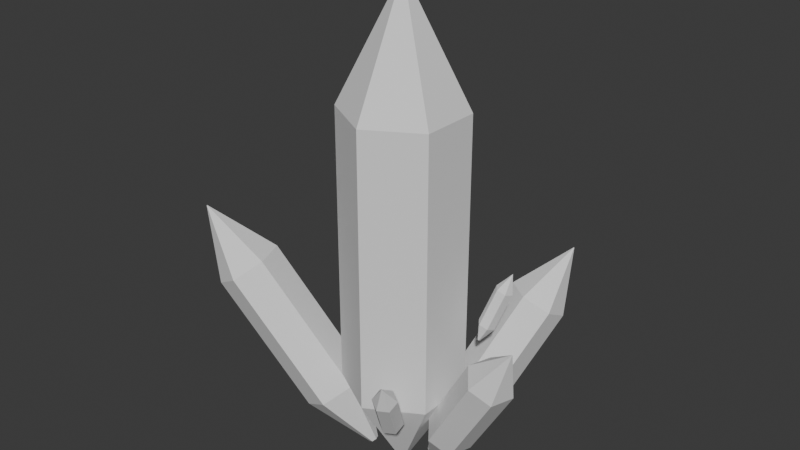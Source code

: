 # Source: cristal01.blend  (saved by Blender 5.0.119; exported with 4.5.12 LTS)
import bpy
from mathutils import Matrix  # noqa: F401  (used for matrix-valued properties, if any)

bpy.ops.wm.read_factory_settings(use_empty=True)
scene = bpy.context.scene
scene.name = 'Scene'

# ---- collections
col_collection = bpy.data.collections.new('Collection'); scene.collection.children.link(col_collection)

# ---- world
world_world = bpy.data.worlds.new('World'); scene.world = world_world
world_world.use_nodes = True; world_world.node_tree.nodes.clear()
_N = world_world.node_tree.nodes; _L = world_world.node_tree.links
n0 = _N.new('ShaderNodeOutputWorld'); n0.name = 'World Output'; n0.location = (200, 100)
n1 = _N.new('ShaderNodeBackground'); n1.name = 'Background'; n1.location = (-200, 100)
n1.inputs[0].default_value = (0.05088, 0.05088, 0.05088, 1.0)
_L.new(n1.outputs[0], n0.inputs[0])
n0.is_active_output = True
world_world.color = (0.05088, 0.05088, 0.05088)
world_world.sun_shadow_jitter_overblur = 0.0

# ---- meshes
me_cylinder = bpy.data.meshes.new('Cylinder')
me_cylinder.from_pydata([(0.0, 1.0, -1.0), (0.0, 1.0, 3.646), (0.866, 0.5, -1.0), (0.866, 0.5, 3.646), (0.866, -0.5, -1.0), (0.866, -0.5, 3.646), (0.0, -1.0, -1.0), (0.0, -1.0, 3.646), (-0.866, -0.5, -1.0), (-0.866, -0.5, 3.646), (-0.866, 0.5, -1.0), (-0.866, 0.5, 3.646), (0.0, 0.0103, 5.629), (0.008918, 0.005149, 5.629), (0.008918, -0.005149, 5.629), (0.0, -0.0103, 5.629), (-0.008918, -0.005149, 5.629), (-0.008918, 0.005149, 5.629), (1.106, 0.3625, -1.569), (2.061, 0.04633, 0.002016), (1.321, 0.07986, -1.757), (2.276, -0.2364, -0.1855), (1.195, -0.3014, -1.757), (2.15, -0.6176, -0.1855), (0.8535, -0.4, -1.569), (1.809, -0.7162, 0.002016), (0.6385, -0.1173, -1.382), (1.594, -0.4335, 0.1896), (0.7647, 0.264, -1.382), (1.72, -0.05223, 0.1896), (2.376, -0.4768, 0.7262), (2.378, -0.4797, 0.7243), (2.377, -0.4836, 0.7243), (2.374, -0.4846, 0.7262), (2.371, -0.4817, 0.7282), (2.373, -0.4778, 0.7282), (0.5659, 0.1804, -2.28), (0.5975, 0.1389, -2.308), (0.579, 0.08292, -2.308), (0.5289, 0.06845, -2.28), (0.4973, 0.11, -2.253), (0.5159, 0.1659, -2.253), (0.0, 0.1172, -2.446), (0.1015, 0.05859, -2.446), (0.1015, -0.05859, -2.446), (0.0, -0.1172, -2.446), (-0.1015, -0.05859, -2.446), (-0.1015, 0.05859, -2.446), (-1.375, 0.2062, -1.483), (-2.717, -0.345, 0.6072), (-0.9127, 0.07386, -1.221), (-2.254, -0.4773, 0.8692), (-0.7265, -0.4408, -1.237), (-2.068, -0.992, 0.8529), (-1.003, -0.8232, -1.515), (-2.344, -1.374, 0.5748), (-1.465, -0.6909, -1.777), (-2.807, -1.242, 0.3128), (-1.651, -0.1762, -1.761), (-2.993, -0.7274, 0.3291), (-3.151, -1.108, 1.554), (-3.146, -1.11, 1.557), (-3.144, -1.115, 1.557), (-3.147, -1.119, 1.554), (-3.152, -1.118, 1.551), (-3.154, -1.112, 1.552), (-0.6089, 0.01651, -2.442), (-0.541, -0.002917, -2.404), (-0.5137, -0.07848, -2.406), (-0.5542, -0.1346, -2.447), (-0.6221, -0.1152, -2.485), (-0.6494, -0.03962, -2.483), (-0.6968, 0.9005, -1.077), (-0.9867, 1.037, -0.4864), (-0.6279, 0.7883, -1.017), (-0.9178, 0.9245, -0.4267), (-0.6894, 0.6575, -1.017), (-0.9793, 0.7937, -0.4267), (-0.8197, 0.6388, -1.077), (-1.11, 0.775, -0.4864), (-0.8886, 0.751, -1.136), (-1.178, 0.8873, -0.5461), (-0.8271, 0.8819, -1.136), (-1.117, 1.018, -0.5461), (-1.181, 0.97, -0.2144), (-1.18, 0.9689, -0.2138), (-1.181, 0.9675, -0.2138), (-1.182, 0.9673, -0.2144), (-1.183, 0.9685, -0.215), (-1.182, 0.9698, -0.215), (-0.618, 0.7272, -1.344), (-0.6079, 0.7108, -1.335), (-0.6169, 0.6916, -1.335), (-0.636, 0.6888, -1.344), (-0.6462, 0.7053, -1.353), (-0.6371, 0.7245, -1.353), (0.2023, 1.155, -1.724), (0.9106, 2.128, 0.1558), (0.6028, 1.297, -1.949), (1.311, 2.27, -0.06859), (0.9914, 1.014, -1.949), (1.7, 1.987, -0.06859), (0.9795, 0.5891, -1.724), (1.688, 1.563, 0.1558), (0.579, 0.4471, -1.5), (1.287, 1.421, 0.3802), (0.1904, 0.7298, -1.5), (0.8987, 1.703, 0.3802), (1.622, 2.297, 1.022), (1.626, 2.298, 1.02), (1.63, 2.295, 1.02), (1.63, 2.291, 1.022), (1.626, 2.29, 1.025), (1.622, 2.293, 1.025), (0.2133, 0.4728, -2.575), (0.2721, 0.4936, -2.608), (0.3291, 0.4521, -2.608), (0.3274, 0.3898, -2.575), (0.2686, 0.3689, -2.542), (0.2115, 0.4104, -2.542), (1.226, 0.723, 0.1843), (1.431, 0.8592, 0.8088), (1.317, 0.6108, 0.1788), (1.522, 0.747, 0.8033), (1.273, 0.48, 0.2218), (1.478, 0.6162, 0.8463), (1.138, 0.4614, 0.2703), (1.344, 0.5976, 0.8948), (1.047, 0.5736, 0.2758), (1.253, 0.7098, 0.9003), (1.091, 0.7044, 0.2328), (1.297, 0.8406, 0.8573), (1.483, 0.7925, 1.139), (1.484, 0.7914, 1.139), (1.483, 0.79, 1.14), (1.482, 0.7898, 1.14), (1.481, 0.791, 1.14), (1.481, 0.7923, 1.14), (1.095, 0.5498, -0.06173), (1.108, 0.5333, -0.06254), (1.102, 0.5141, -0.05622), (1.082, 0.5113, -0.0491), (1.069, 0.5278, -0.04829), (1.075, 0.547, -0.05461), (0.6692, -0.7788, -1.12), (0.9106, -1.209, -0.3491), (0.6536, -0.9523, -1.212), (0.8949, -1.383, -0.4411), (0.4817, -1.049, -1.212), (0.723, -1.479, -0.4411), (0.3255, -0.9714, -1.12), (0.5668, -1.402, -0.3491), (0.3412, -0.7979, -1.028), (0.5825, -1.228, -0.2571), (0.513, -0.7016, -1.028), (0.7544, -1.132, -0.2571), (0.8517, -1.503, 0.006206), (0.8516, -1.505, 0.005258), (0.8498, -1.506, 0.005258), (0.8482, -1.505, 0.006206), (0.8483, -1.503, 0.007153), (0.8501, -1.502, 0.007153), (0.4133, -0.6661, -1.469), (0.411, -0.6916, -1.482), (0.3858, -0.7057, -1.482), (0.3629, -0.6944, -1.469), (0.3652, -0.6689, -1.455), (0.3904, -0.6548, -1.455)], [], [(0, 1, 3, 2), (2, 3, 5, 4), (4, 5, 7, 6), (6, 7, 9, 8), (9, 7, 15, 16), (8, 9, 11, 10), (10, 11, 1, 0), (0, 2, 43, 42), (13, 12, 17, 16, 15, 14), (5, 3, 13, 14), (11, 9, 16, 17), (3, 1, 12, 13), (7, 5, 14, 15), (1, 11, 17, 12), (18, 19, 21, 20), (20, 21, 23, 22), (22, 23, 25, 24), (24, 25, 27, 26), (27, 25, 33, 34), (26, 27, 29, 28), (28, 29, 19, 18), (24, 26, 40, 39), (31, 30, 35, 34, 33, 32), (23, 21, 31, 32), (29, 27, 34, 35), (21, 19, 30, 31), (25, 23, 32, 33), (19, 29, 35, 30), (36, 37, 38, 39, 40, 41), (20, 22, 38, 37), (26, 28, 41, 40), (18, 20, 37, 36), (22, 24, 39, 38), (28, 18, 36, 41), (42, 43, 44, 45, 46, 47), (4, 6, 45, 44), (10, 0, 42, 47), (6, 8, 46, 45), (2, 4, 44, 43), (8, 10, 47, 46), (48, 49, 51, 50), (50, 51, 53, 52), (52, 53, 55, 54), (54, 55, 57, 56), (57, 55, 63, 64), (56, 57, 59, 58), (58, 59, 49, 48), (54, 56, 70, 69), (61, 60, 65, 64, 63, 62), (53, 51, 61, 62), (59, 57, 64, 65), (51, 49, 60, 61), (55, 53, 62, 63), (49, 59, 65, 60), (66, 67, 68, 69, 70, 71), (50, 52, 68, 67), (56, 58, 71, 70), (48, 50, 67, 66), (52, 54, 69, 68), (58, 48, 66, 71), (72, 73, 75, 74), (74, 75, 77, 76), (76, 77, 79, 78), (78, 79, 81, 80), (81, 79, 87, 88), (80, 81, 83, 82), (82, 83, 73, 72), (78, 80, 94, 93), (85, 84, 89, 88, 87, 86), (77, 75, 85, 86), (83, 81, 88, 89), (75, 73, 84, 85), (79, 77, 86, 87), (73, 83, 89, 84), (90, 91, 92, 93, 94, 95), (74, 76, 92, 91), (80, 82, 95, 94), (72, 74, 91, 90), (76, 78, 93, 92), (82, 72, 90, 95), (96, 97, 99, 98), (98, 99, 101, 100), (100, 101, 103, 102), (102, 103, 105, 104), (105, 103, 111, 112), (104, 105, 107, 106), (106, 107, 97, 96), (102, 104, 118, 117), (109, 108, 113, 112, 111, 110), (101, 99, 109, 110), (107, 105, 112, 113), (99, 97, 108, 109), (103, 101, 110, 111), (97, 107, 113, 108), (114, 115, 116, 117, 118, 119), (98, 100, 116, 115), (104, 106, 119, 118), (96, 98, 115, 114), (100, 102, 117, 116), (106, 96, 114, 119), (120, 121, 123, 122), (122, 123, 125, 124), (124, 125, 127, 126), (126, 127, 129, 128), (129, 127, 135, 136), (128, 129, 131, 130), (130, 131, 121, 120), (126, 128, 142, 141), (133, 132, 137, 136, 135, 134), (125, 123, 133, 134), (131, 129, 136, 137), (123, 121, 132, 133), (127, 125, 134, 135), (121, 131, 137, 132), (138, 139, 140, 141, 142, 143), (122, 124, 140, 139), (128, 130, 143, 142), (120, 122, 139, 138), (124, 126, 141, 140), (130, 120, 138, 143), (144, 145, 147, 146), (146, 147, 149, 148), (148, 149, 151, 150), (150, 151, 153, 152), (153, 151, 159, 160), (152, 153, 155, 154), (154, 155, 145, 144), (150, 152, 166, 165), (157, 156, 161, 160, 159, 158), (149, 147, 157, 158), (155, 153, 160, 161), (147, 145, 156, 157), (151, 149, 158, 159), (145, 155, 161, 156), (162, 163, 164, 165, 166, 167), (146, 148, 164, 163), (152, 154, 167, 166), (144, 146, 163, 162), (148, 150, 165, 164), (154, 144, 162, 167)])
_uv = me_cylinder.uv_layers.new(name='UVMap')
_uv.uv.foreach_set('vector', [1.0, 0.5, 1.0, 1.0, 0.8333, 1.0, 0.8333, 0.5, 0.8333, 0.5, 0.8333, 1.0, 0.6667, 1.0, 0.6667, 0.5, 0.6667, 0.5, 0.6667, 1.0, 0.5, 1.0, 0.5, 0.5, 0.5, 0.5, 0.5, 1.0, 0.3333, 1.0, 0.3333, 0.5, 0.3333, 1.0, 0.5, 1.0, 0.5, 1.0, 0.3333, 1.0, 0.3333, 0.5, 0.3333, 1.0, 0.1667, 1.0, 0.1667, 0.5, 0.1667, 0.5, 0.1667, 1.0, -8.941e-08, 1.0, -8.941e-08, 0.5, 1.0, 0.5, 0.8333, 0.5, 0.8333, 0.5, 1.0, 0.5, 0.4578, 0.37, 0.25, 0.49, 0.04215, 0.37, 0.04215, 0.13, 0.25, 0.01, 0.4578, 0.13, 0.6667, 1.0, 0.8333, 1.0, 0.8333, 1.0, 0.6667, 1.0, 0.1667, 1.0, 0.3333, 1.0, 0.3333, 1.0, 0.1667, 1.0, 0.8333, 1.0, 1.0, 1.0, 1.0, 1.0, 0.8333, 1.0, 0.5, 1.0, 0.6667, 1.0, 0.6667, 1.0, 0.5, 1.0, -8.941e-08, 1.0, 0.1667, 1.0, 0.1667, 1.0, -8.941e-08, 1.0, 1.0, 0.5, 1.0, 1.0, 0.8333, 1.0, 0.8333, 0.5, 0.8333, 0.5, 0.8333, 1.0, 0.6667, 1.0, 0.6667, 0.5, 0.6667, 0.5, 0.6667, 1.0, 0.5, 1.0, 0.5, 0.5, 0.5, 0.5, 0.5, 1.0, 0.3333, 1.0, 0.3333, 0.5, 0.3333, 1.0, 0.5, 1.0, 0.5, 1.0, 0.3333, 1.0, 0.3333, 0.5, 0.3333, 1.0, 0.1667, 1.0, 0.1667, 0.5, 0.1667, 0.5, 0.1667, 1.0, -8.941e-08, 1.0, -8.941e-08, 0.5, 0.5, 0.5, 0.3333, 0.5, 0.3333, 0.5, 0.5, 0.5, 0.4578, 0.37, 0.25, 0.49, 0.04215, 0.37, 0.04215, 0.13, 0.25, 0.01, 0.4578, 0.13, 0.6667, 1.0, 0.8333, 1.0, 0.8333, 1.0, 0.6667, 1.0, 0.1667, 1.0, 0.3333, 1.0, 0.3333, 1.0, 0.1667, 1.0, 0.8333, 1.0, 1.0, 1.0, 1.0, 1.0, 0.8333, 1.0, 0.5, 1.0, 0.6667, 1.0, 0.6667, 1.0, 0.5, 1.0, -8.941e-08, 1.0, 0.1667, 1.0, 0.1667, 1.0, -8.941e-08, 1.0, 0.75, 0.49, 0.9578, 0.37, 0.9578, 0.13, 0.75, 0.01, 0.5422, 0.13, 0.5422, 0.37, 0.8333, 0.5, 0.6667, 0.5, 0.6667, 0.5, 0.8333, 0.5, 0.3333, 0.5, 0.1667, 0.5, 0.1667, 0.5, 0.3333, 0.5, 1.0, 0.5, 0.8333, 0.5, 0.8333, 0.5, 1.0, 0.5, 0.6667, 0.5, 0.5, 0.5, 0.5, 0.5, 0.6667, 0.5, 0.1667, 0.5, -8.941e-08, 0.5, -8.941e-08, 0.5, 0.1667, 0.5, 0.75, 0.49, 0.9578, 0.37, 0.9578, 0.13, 0.75, 0.01, 0.5422, 0.13, 0.5422, 0.37, 0.6667, 0.5, 0.5, 0.5, 0.5, 0.5, 0.6667, 0.5, 0.1667, 0.5, -8.941e-08, 0.5, -8.941e-08, 0.5, 0.1667, 0.5, 0.5, 0.5, 0.3333, 0.5, 0.3333, 0.5, 0.5, 0.5, 0.8333, 0.5, 0.6667, 0.5, 0.6667, 0.5, 0.8333, 0.5, 0.3333, 0.5, 0.1667, 0.5, 0.1667, 0.5, 0.3333, 0.5, 1.0, 0.5, 1.0, 1.0, 0.8333, 1.0, 0.8333, 0.5, 0.8333, 0.5, 0.8333, 1.0, 0.6667, 1.0, 0.6667, 0.5, 0.6667, 0.5, 0.6667, 1.0, 0.5, 1.0, 0.5, 0.5, 0.5, 0.5, 0.5, 1.0, 0.3333, 1.0, 0.3333, 0.5, 0.3333, 1.0, 0.5, 1.0, 0.5, 1.0, 0.3333, 1.0, 0.3333, 0.5, 0.3333, 1.0, 0.1667, 1.0, 0.1667, 0.5, 0.1667, 0.5, 0.1667, 1.0, -8.941e-08, 1.0, -8.941e-08, 0.5, 0.5, 0.5, 0.3333, 0.5, 0.3333, 0.5, 0.5, 0.5, 0.4578, 0.37, 0.25, 0.49, 0.04215, 0.37, 0.04215, 0.13, 0.25, 0.01, 0.4578, 0.13, 0.6667, 1.0, 0.8333, 1.0, 0.8333, 1.0, 0.6667, 1.0, 0.1667, 1.0, 0.3333, 1.0, 0.3333, 1.0, 0.1667, 1.0, 0.8333, 1.0, 1.0, 1.0, 1.0, 1.0, 0.8333, 1.0, 0.5, 1.0, 0.6667, 1.0, 0.6667, 1.0, 0.5, 1.0, -8.941e-08, 1.0, 0.1667, 1.0, 0.1667, 1.0, -8.941e-08, 1.0, 0.75, 0.49, 0.9578, 0.37, 0.9578, 0.13, 0.75, 0.01, 0.5422, 0.13, 0.5422, 0.37, 0.8333, 0.5, 0.6667, 0.5, 0.6667, 0.5, 0.8333, 0.5, 0.3333, 0.5, 0.1667, 0.5, 0.1667, 0.5, 0.3333, 0.5, 1.0, 0.5, 0.8333, 0.5, 0.8333, 0.5, 1.0, 0.5, 0.6667, 0.5, 0.5, 0.5, 0.5, 0.5, 0.6667, 0.5, 0.1667, 0.5, -8.941e-08, 0.5, -8.941e-08, 0.5, 0.1667, 0.5, 1.0, 0.5, 1.0, 1.0, 0.8333, 1.0, 0.8333, 0.5, 0.8333, 0.5, 0.8333, 1.0, 0.6667, 1.0, 0.6667, 0.5, 0.6667, 0.5, 0.6667, 1.0, 0.5, 1.0, 0.5, 0.5, 0.5, 0.5, 0.5, 1.0, 0.3333, 1.0, 0.3333, 0.5, 0.3333, 1.0, 0.5, 1.0, 0.5, 1.0, 0.3333, 1.0, 0.3333, 0.5, 0.3333, 1.0, 0.1667, 1.0, 0.1667, 0.5, 0.1667, 0.5, 0.1667, 1.0, -8.941e-08, 1.0, -8.941e-08, 0.5, 0.5, 0.5, 0.3333, 0.5, 0.3333, 0.5, 0.5, 0.5, 0.4578, 0.37, 0.25, 0.49, 0.04215, 0.37, 0.04215, 0.13, 0.25, 0.01, 0.4578, 0.13, 0.6667, 1.0, 0.8333, 1.0, 0.8333, 1.0, 0.6667, 1.0, 0.1667, 1.0, 0.3333, 1.0, 0.3333, 1.0, 0.1667, 1.0, 0.8333, 1.0, 1.0, 1.0, 1.0, 1.0, 0.8333, 1.0, 0.5, 1.0, 0.6667, 1.0, 0.6667, 1.0, 0.5, 1.0, -8.941e-08, 1.0, 0.1667, 1.0, 0.1667, 1.0, -8.941e-08, 1.0, 0.75, 0.49, 0.9578, 0.37, 0.9578, 0.13, 0.75, 0.01, 0.5422, 0.13, 0.5422, 0.37, 0.8333, 0.5, 0.6667, 0.5, 0.6667, 0.5, 0.8333, 0.5, 0.3333, 0.5, 0.1667, 0.5, 0.1667, 0.5, 0.3333, 0.5, 1.0, 0.5, 0.8333, 0.5, 0.8333, 0.5, 1.0, 0.5, 0.6667, 0.5, 0.5, 0.5, 0.5, 0.5, 0.6667, 0.5, 0.1667, 0.5, -8.941e-08, 0.5, -8.941e-08, 0.5, 0.1667, 0.5, 1.0, 0.5, 1.0, 1.0, 0.8333, 1.0, 0.8333, 0.5, 0.8333, 0.5, 0.8333, 1.0, 0.6667, 1.0, 0.6667, 0.5, 0.6667, 0.5, 0.6667, 1.0, 0.5, 1.0, 0.5, 0.5, 0.5, 0.5, 0.5, 1.0, 0.3333, 1.0, 0.3333, 0.5, 0.3333, 1.0, 0.5, 1.0, 0.5, 1.0, 0.3333, 1.0, 0.3333, 0.5, 0.3333, 1.0, 0.1667, 1.0, 0.1667, 0.5, 0.1667, 0.5, 0.1667, 1.0, -8.941e-08, 1.0, -8.941e-08, 0.5, 0.5, 0.5, 0.3333, 0.5, 0.3333, 0.5, 0.5, 0.5, 0.4578, 0.37, 0.25, 0.49, 0.04215, 0.37, 0.04215, 0.13, 0.25, 0.01, 0.4578, 0.13, 0.6667, 1.0, 0.8333, 1.0, 0.8333, 1.0, 0.6667, 1.0, 0.1667, 1.0, 0.3333, 1.0, 0.3333, 1.0, 0.1667, 1.0, 0.8333, 1.0, 1.0, 1.0, 1.0, 1.0, 0.8333, 1.0, 0.5, 1.0, 0.6667, 1.0, 0.6667, 1.0, 0.5, 1.0, -8.941e-08, 1.0, 0.1667, 1.0, 0.1667, 1.0, -8.941e-08, 1.0, 0.75, 0.49, 0.9578, 0.37, 0.9578, 0.13, 0.75, 0.01, 0.5422, 0.13, 0.5422, 0.37, 0.8333, 0.5, 0.6667, 0.5, 0.6667, 0.5, 0.8333, 0.5, 0.3333, 0.5, 0.1667, 0.5, 0.1667, 0.5, 0.3333, 0.5, 1.0, 0.5, 0.8333, 0.5, 0.8333, 0.5, 1.0, 0.5, 0.6667, 0.5, 0.5, 0.5, 0.5, 0.5, 0.6667, 0.5, 0.1667, 0.5, -8.941e-08, 0.5, -8.941e-08, 0.5, 0.1667, 0.5, 1.0, 0.5, 1.0, 1.0, 0.8333, 1.0, 0.8333, 0.5, 0.8333, 0.5, 0.8333, 1.0, 0.6667, 1.0, 0.6667, 0.5, 0.6667, 0.5, 0.6667, 1.0, 0.5, 1.0, 0.5, 0.5, 0.5, 0.5, 0.5, 1.0, 0.3333, 1.0, 0.3333, 0.5, 0.3333, 1.0, 0.5, 1.0, 0.5, 1.0, 0.3333, 1.0, 0.3333, 0.5, 0.3333, 1.0, 0.1667, 1.0, 0.1667, 0.5, 0.1667, 0.5, 0.1667, 1.0, -8.941e-08, 1.0, -8.941e-08, 0.5, 0.5, 0.5, 0.3333, 0.5, 0.3333, 0.5, 0.5, 0.5, 0.4578, 0.37, 0.25, 0.49, 0.04215, 0.37, 0.04215, 0.13, 0.25, 0.01, 0.4578, 0.13, 0.6667, 1.0, 0.8333, 1.0, 0.8333, 1.0, 0.6667, 1.0, 0.1667, 1.0, 0.3333, 1.0, 0.3333, 1.0, 0.1667, 1.0, 0.8333, 1.0, 1.0, 1.0, 1.0, 1.0, 0.8333, 1.0, 0.5, 1.0, 0.6667, 1.0, 0.6667, 1.0, 0.5, 1.0, -8.941e-08, 1.0, 0.1667, 1.0, 0.1667, 1.0, -8.941e-08, 1.0, 0.75, 0.49, 0.9578, 0.37, 0.9578, 0.13, 0.75, 0.01, 0.5422, 0.13, 0.5422, 0.37, 0.8333, 0.5, 0.6667, 0.5, 0.6667, 0.5, 0.8333, 0.5, 0.3333, 0.5, 0.1667, 0.5, 0.1667, 0.5, 0.3333, 0.5, 1.0, 0.5, 0.8333, 0.5, 0.8333, 0.5, 1.0, 0.5, 0.6667, 0.5, 0.5, 0.5, 0.5, 0.5, 0.6667, 0.5, 0.1667, 0.5, -8.941e-08, 0.5, -8.941e-08, 0.5, 0.1667, 0.5, 1.0, 0.5, 1.0, 1.0, 0.8333, 1.0, 0.8333, 0.5, 0.8333, 0.5, 0.8333, 1.0, 0.6667, 1.0, 0.6667, 0.5, 0.6667, 0.5, 0.6667, 1.0, 0.5, 1.0, 0.5, 0.5, 0.5, 0.5, 0.5, 1.0, 0.3333, 1.0, 0.3333, 0.5, 0.3333, 1.0, 0.5, 1.0, 0.5, 1.0, 0.3333, 1.0, 0.3333, 0.5, 0.3333, 1.0, 0.1667, 1.0, 0.1667, 0.5, 0.1667, 0.5, 0.1667, 1.0, -8.941e-08, 1.0, -8.941e-08, 0.5, 0.5, 0.5, 0.3333, 0.5, 0.3333, 0.5, 0.5, 0.5, 0.4578, 0.37, 0.25, 0.49, 0.04215, 0.37, 0.04215, 0.13, 0.25, 0.01, 0.4578, 0.13, 0.6667, 1.0, 0.8333, 1.0, 0.8333, 1.0, 0.6667, 1.0, 0.1667, 1.0, 0.3333, 1.0, 0.3333, 1.0, 0.1667, 1.0, 0.8333, 1.0, 1.0, 1.0, 1.0, 1.0, 0.8333, 1.0, 0.5, 1.0, 0.6667, 1.0, 0.6667, 1.0, 0.5, 1.0, -8.941e-08, 1.0, 0.1667, 1.0, 0.1667, 1.0, -8.941e-08, 1.0, 0.75, 0.49, 0.9578, 0.37, 0.9578, 0.13, 0.75, 0.01, 0.5422, 0.13, 0.5422, 0.37, 0.8333, 0.5, 0.6667, 0.5, 0.6667, 0.5, 0.8333, 0.5, 0.3333, 0.5, 0.1667, 0.5, 0.1667, 0.5, 0.3333, 0.5, 1.0, 0.5, 0.8333, 0.5, 0.8333, 0.5, 1.0, 0.5, 0.6667, 0.5, 0.5, 0.5, 0.5, 0.5, 0.6667, 0.5, 0.1667, 0.5, -8.941e-08, 0.5, -8.941e-08, 0.5, 0.1667, 0.5])
me_cylinder.update()

# ---- objects
ob_cristal01 = bpy.data.objects.new('Cristal01', me_cylinder)

# ---- transforms, parenting, visibility, modifiers, constraints
ob_cristal01.location = (0.0, 0.0, 0.0)

# ---- collection membership
col_collection.objects.link(ob_cristal01)

# ---- scene / render settings (as saved in the file)
scene.frame_start = 1; scene.frame_end = 250; scene.frame_set(1)
scene.render.engine = 'BLENDER_EEVEE_NEXT'
scene.render.bake_bias = 0.0
scene.render.bake_samples = 0
scene.cycles.sampling_pattern = 'TABULATED_SOBOL'
scene.eevee.use_volume_custom_range = False
bpy.context.view_layer.update()

# ---- added for rendering (the .blend has no active camera and no usable light): camera, sun
cam_auto = bpy.data.cameras.new('AutoCamera')
cam_auto.lens = 50.0
cam_auto.sensor_width = 36.0
cam_auto.clip_end = 1000.0
ob_auto_camera = bpy.data.objects.new('AutoCamera', cam_auto)
scene.collection.objects.link(ob_auto_camera)
ob_auto_camera.location = (9.44438, -11.4022, 9.37586)
ob_auto_camera.rotation_euler = (1.09748, -7.21219e-08, 0.694738)
scene.camera = ob_auto_camera
light_auto_sun = bpy.data.lights.new('AutoSun', 'SUN')
light_auto_sun.energy = 3.0
light_auto_sun.angle = 0.0523599
ob_auto_sun = bpy.data.objects.new('AutoSun', light_auto_sun)
scene.collection.objects.link(ob_auto_sun)
ob_auto_sun.rotation_euler = (0.872665, 0.174533, 0.523599)
bpy.context.view_layer.update()
